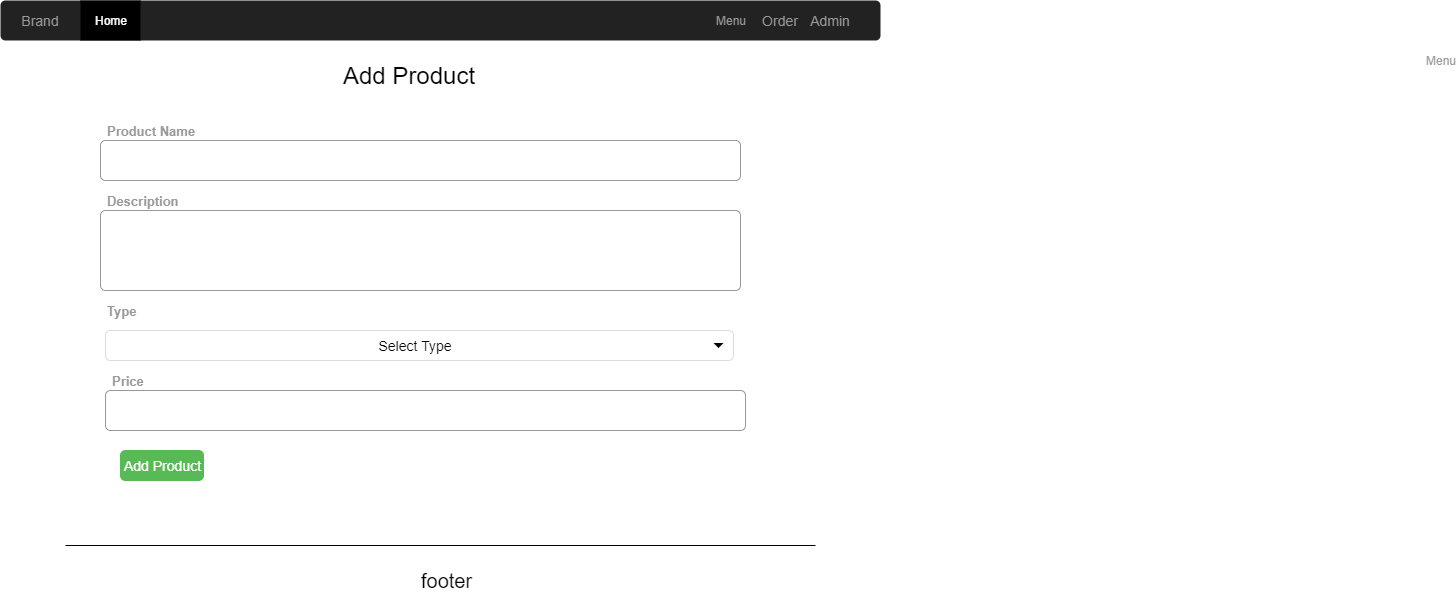

The diagram above was exported from draw.io. Its source (the exported page's mxGraphModel, read from the mxfile embedded in the PNG):
<mxGraphModel dx="1422" dy="762" grid="1" gridSize="10" guides="1" tooltips="1" connect="1" arrows="1" fold="1" page="1" pageScale="1" pageWidth="850" pageHeight="1100" math="0" shadow="0">
  <root>
    <mxCell id="0" />
    <mxCell id="1" parent="0" />
    <mxCell id="3Aiz-GpAP79mKUOwlhTK-1" value="" style="html=1;shadow=0;dashed=0;shape=mxgraph.bootstrap.rrect;strokeColor=none;rSize=5;fillColor=#222222;" parent="1" vertex="1">
      <mxGeometry x="150" y="70" width="880" height="40" as="geometry" />
    </mxCell>
    <mxCell id="3Aiz-GpAP79mKUOwlhTK-2" value="Brand" style="html=1;shadow=0;dashed=0;shape=mxgraph.bootstrap.rect;strokeColor=none;fillColor=none;fontColor=#999999;fontSize=14;whiteSpace=wrap;resizeHeight=1;" parent="3Aiz-GpAP79mKUOwlhTK-1" vertex="1">
      <mxGeometry width="80" height="40" relative="1" as="geometry" />
    </mxCell>
    <mxCell id="3Aiz-GpAP79mKUOwlhTK-3" value="Home" style="html=1;shadow=0;dashed=0;shape=mxgraph.bootstrap.rect;fillColor=#000000;strokeColor=none;fontColor=#ffffff;whiteSpace=wrap;resizeHeight=1;" parent="3Aiz-GpAP79mKUOwlhTK-1" vertex="1">
      <mxGeometry width="60" height="40" relative="1" as="geometry">
        <mxPoint x="80" as="offset" />
      </mxGeometry>
    </mxCell>
    <mxCell id="3Aiz-GpAP79mKUOwlhTK-4" value="Menu" style="html=1;shadow=0;dashed=0;shape=mxgraph.bootstrap.rect;strokeColor=none;fillColor=none;fontColor=#999999;whiteSpace=wrap;resizeHeight=1;" parent="3Aiz-GpAP79mKUOwlhTK-1" vertex="1">
      <mxGeometry width="60" height="40" relative="1" as="geometry">
        <mxPoint x="700" as="offset" />
      </mxGeometry>
    </mxCell>
    <mxCell id="3Aiz-GpAP79mKUOwlhTK-5" value="Admin" style="html=1;shadow=0;dashed=0;shape=mxgraph.bootstrap.rect;strokeColor=none;fillColor=none;fontColor=#999999;fontSize=14;whiteSpace=wrap;resizeHeight=1;" parent="3Aiz-GpAP79mKUOwlhTK-1" vertex="1">
      <mxGeometry x="790" width="80" height="40" as="geometry" />
    </mxCell>
    <mxCell id="3Aiz-GpAP79mKUOwlhTK-6" value="Order" style="html=1;shadow=0;dashed=0;shape=mxgraph.bootstrap.rect;strokeColor=none;fillColor=none;fontColor=#999999;fontSize=14;whiteSpace=wrap;resizeHeight=1;" parent="3Aiz-GpAP79mKUOwlhTK-1" vertex="1">
      <mxGeometry x="740" width="80" height="40" as="geometry" />
    </mxCell>
    <mxCell id="3Aiz-GpAP79mKUOwlhTK-7" value="Menu" style="html=1;shadow=0;dashed=0;shape=mxgraph.bootstrap.rect;strokeColor=none;fillColor=none;fontColor=#999999;whiteSpace=wrap;resizeHeight=1;" parent="1" vertex="1">
      <mxGeometry x="860" y="110" width="60" height="40" as="geometry">
        <mxPoint x="700" as="offset" />
      </mxGeometry>
    </mxCell>
    <mxCell id="3Aiz-GpAP79mKUOwlhTK-8" value="Add Product" style="html=1;shadow=0;dashed=0;shape=mxgraph.bootstrap.anchor;fontSize=24;align=left;whiteSpace=wrap;" parent="1" vertex="1">
      <mxGeometry x="490" y="130" width="200" height="30" as="geometry" />
    </mxCell>
    <mxCell id="3Aiz-GpAP79mKUOwlhTK-11" value="Product Name" style="html=1;shadow=0;dashed=0;shape=mxgraph.bootstrap.rect;strokeColor=none;fillColor=none;fontColor=#999999;align=left;spacingLeft=5;whiteSpace=wrap;fontSize=13;fontStyle=1" parent="1" vertex="1">
      <mxGeometry x="250" y="190" width="100" height="20" as="geometry" />
    </mxCell>
    <mxCell id="3Aiz-GpAP79mKUOwlhTK-13" value="" style="html=1;shadow=0;dashed=0;shape=mxgraph.bootstrap.rrect;rSize=5;strokeColor=#999999;fillColor=#ffffff;align=left;fontSize=16;spacingLeft=10;whiteSpace=wrap;" parent="1" vertex="1">
      <mxGeometry x="250" y="210" width="640" height="40" as="geometry" />
    </mxCell>
    <mxCell id="3Aiz-GpAP79mKUOwlhTK-15" value="Description" style="html=1;shadow=0;dashed=0;shape=mxgraph.bootstrap.rect;strokeColor=none;fillColor=none;fontColor=#999999;align=left;spacingLeft=5;whiteSpace=wrap;fontSize=13;fontStyle=1" parent="1" vertex="1">
      <mxGeometry x="250" y="260" width="100" height="20" as="geometry" />
    </mxCell>
    <mxCell id="3Aiz-GpAP79mKUOwlhTK-17" value="" style="html=1;shadow=0;dashed=0;shape=mxgraph.bootstrap.rrect;rSize=5;strokeColor=#999999;fillColor=#ffffff;align=left;fontSize=16;spacingLeft=10;whiteSpace=wrap;" parent="1" vertex="1">
      <mxGeometry x="250" y="280" width="640" height="80" as="geometry" />
    </mxCell>
    <mxCell id="3Aiz-GpAP79mKUOwlhTK-33" value="Type" style="html=1;shadow=0;dashed=0;shape=mxgraph.bootstrap.rect;strokeColor=none;fillColor=none;fontColor=#999999;align=left;spacingLeft=5;whiteSpace=wrap;fontSize=13;fontStyle=1" parent="1" vertex="1">
      <mxGeometry x="250" y="370" width="100" height="20" as="geometry" />
    </mxCell>
    <mxCell id="3Aiz-GpAP79mKUOwlhTK-35" value="Select Type" style="html=1;shadow=0;dashed=0;shape=mxgraph.bootstrap.rrect;rSize=5;strokeColor=#dddddd;spacingRight=10;fontSize=14;whiteSpace=wrap;align=center;" parent="1" vertex="1">
      <mxGeometry x="255" y="400" width="628" height="30" as="geometry" />
    </mxCell>
    <mxCell id="3Aiz-GpAP79mKUOwlhTK-36" value="" style="shape=triangle;direction=south;fillColor=#000000;strokeColor=none;perimeter=none;" parent="3Aiz-GpAP79mKUOwlhTK-35" vertex="1">
      <mxGeometry x="1" y="0.5" width="10" height="5" relative="1" as="geometry">
        <mxPoint x="-20" y="-2.5" as="offset" />
      </mxGeometry>
    </mxCell>
    <mxCell id="3Aiz-GpAP79mKUOwlhTK-37" value="Price" style="html=1;shadow=0;dashed=0;shape=mxgraph.bootstrap.rect;strokeColor=none;fillColor=none;fontColor=#999999;align=left;spacingLeft=5;whiteSpace=wrap;fontSize=13;fontStyle=1" parent="1" vertex="1">
      <mxGeometry x="255" y="440" width="100" height="20" as="geometry" />
    </mxCell>
    <mxCell id="3Aiz-GpAP79mKUOwlhTK-38" value="" style="html=1;shadow=0;dashed=0;shape=mxgraph.bootstrap.rrect;rSize=5;strokeColor=#999999;fillColor=#ffffff;align=left;fontSize=16;spacingLeft=10;whiteSpace=wrap;" parent="1" vertex="1">
      <mxGeometry x="255" y="460" width="640" height="40" as="geometry" />
    </mxCell>
    <mxCell id="3Aiz-GpAP79mKUOwlhTK-39" value="Add Product" style="html=1;shadow=0;dashed=0;shape=mxgraph.bootstrap.rrect;rSize=5;fillColor=#58B957;align=center;strokeColor=#58B957;fontColor=#ffffff;fontSize=14;whiteSpace=wrap;" parent="1" vertex="1">
      <mxGeometry x="270" y="520" width="83" height="30" as="geometry" />
    </mxCell>
    <mxCell id="3Aiz-GpAP79mKUOwlhTK-40" value="footer" style="html=1;shadow=0;dashed=0;shape=mxgraph.bootstrap.anchor;fontSize=20;align=left;fontColor=#000000;whiteSpace=wrap;fontStyle=0" parent="1" vertex="1">
      <mxGeometry x="567.5" y="630" width="65" height="40" as="geometry" />
    </mxCell>
    <mxCell id="3Aiz-GpAP79mKUOwlhTK-41" value="" style="shape=line;strokeColor=#000000;fillColor=#262626;strokeWidth=1;" parent="1" vertex="1">
      <mxGeometry x="215" y="610" width="750" height="10" as="geometry" />
    </mxCell>
  </root>
</mxGraphModel>